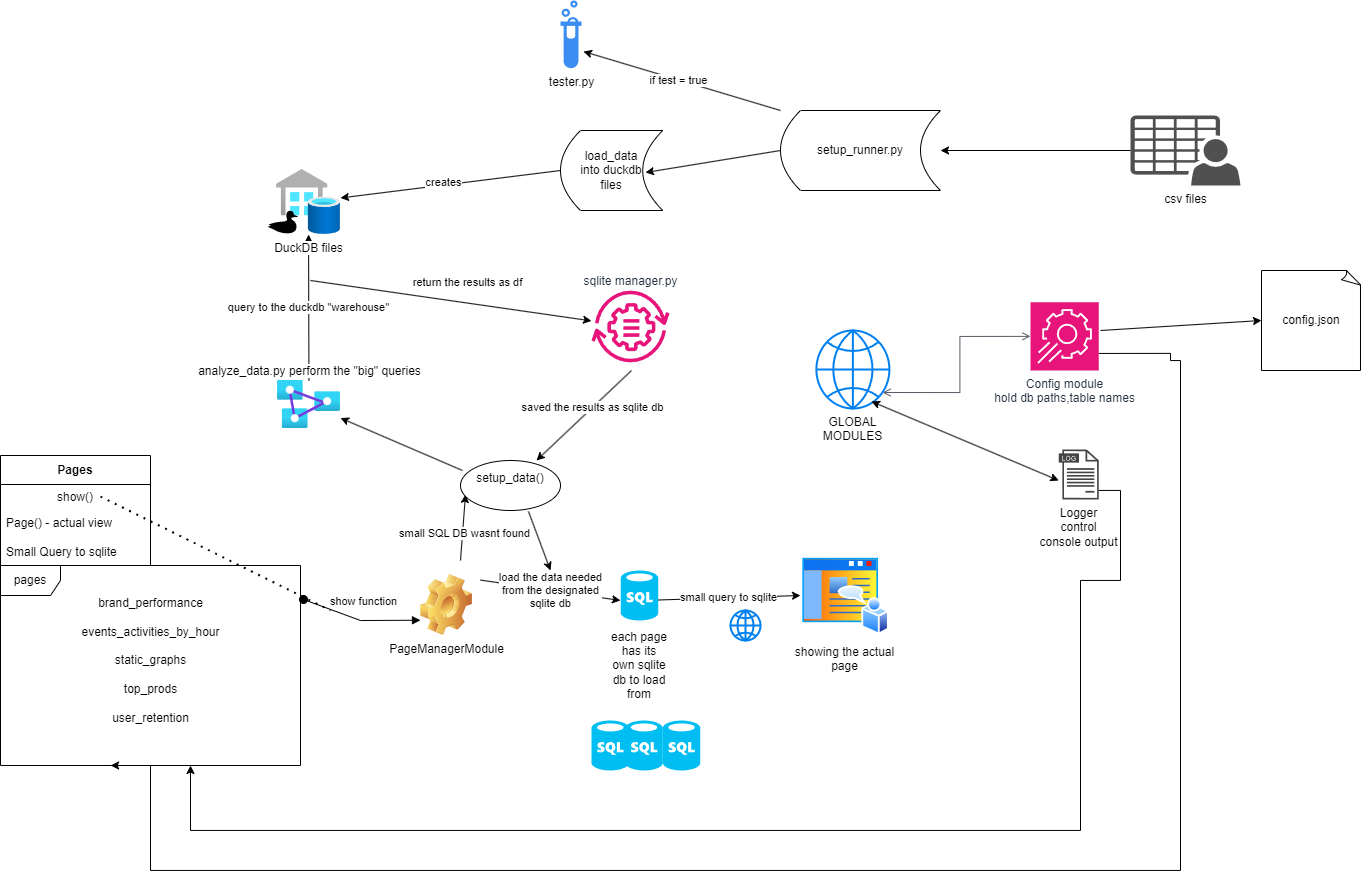

The diagram above was exported from draw.io. Its source (the exported page's mxGraphModel, read from the mxfile embedded in the PNG):
<mxGraphModel dx="2514" dy="2153" grid="1" gridSize="10" guides="1" tooltips="1" connect="1" arrows="1" fold="1" page="1" pageScale="1" pageWidth="827" pageHeight="1169" background="none" math="0" shadow="0">
  <root>
    <mxCell id="0" />
    <mxCell id="1" parent="0" />
    <mxCell id="Y8y9jk3gmyXiXmEdIPAh-15" value="pages" style="shape=umlFrame;whiteSpace=wrap;html=1;pointerEvents=0;" parent="1" vertex="1">
      <mxGeometry x="-20" y="365" width="300" height="200" as="geometry" />
    </mxCell>
    <mxCell id="Y8y9jk3gmyXiXmEdIPAh-18" value="brand_performance&lt;div&gt;&lt;br&gt;&lt;/div&gt;&lt;div&gt;events_activities_by_hour&lt;/div&gt;&lt;div&gt;&lt;br&gt;&lt;/div&gt;&lt;div&gt;static_graphs&lt;/div&gt;&lt;div&gt;&lt;br&gt;&lt;/div&gt;&lt;div&gt;top_prods&lt;/div&gt;&lt;div&gt;&lt;br&gt;&lt;/div&gt;&lt;div&gt;user_retention&lt;/div&gt;" style="text;html=1;align=center;verticalAlign=middle;resizable=0;points=[];autosize=1;strokeColor=none;fillColor=none;" parent="1" vertex="1">
      <mxGeometry x="50" y="390" width="160" height="140" as="geometry" />
    </mxCell>
    <mxCell id="Y8y9jk3gmyXiXmEdIPAh-19" value="show function" style="html=1;verticalAlign=bottom;startArrow=oval;startFill=1;endArrow=block;startSize=8;curved=0;rounded=0;exitX=1.01;exitY=0.17;exitDx=0;exitDy=0;exitPerimeter=0;entryX=0;entryY=0.75;entryDx=0;entryDy=0;" parent="1" source="Y8y9jk3gmyXiXmEdIPAh-15" target="Y8y9jk3gmyXiXmEdIPAh-20" edge="1">
      <mxGeometry y="10" width="60" relative="1" as="geometry">
        <mxPoint x="330" y="379.58" as="sourcePoint" />
        <mxPoint x="390" y="379.58" as="targetPoint" />
        <mxPoint as="offset" />
        <Array as="points">
          <mxPoint x="340" y="420" />
        </Array>
      </mxGeometry>
    </mxCell>
    <mxCell id="Y8y9jk3gmyXiXmEdIPAh-20" value="PageManagerModule" style="shape=image;html=1;verticalLabelPosition=bottom;verticalAlign=top;imageAspect=1;aspect=fixed;image=img/clipart/Gear_128x128.png" parent="1" vertex="1">
      <mxGeometry x="400" y="374" width="52" height="61" as="geometry" />
    </mxCell>
    <mxCell id="Y8y9jk3gmyXiXmEdIPAh-21" value="load the data needed&lt;div&gt;from the designated&lt;/div&gt;&lt;div&gt;sqlite db&lt;/div&gt;" style="endArrow=classic;html=1;rounded=0;" parent="1" edge="1">
      <mxGeometry width="50" height="50" relative="1" as="geometry">
        <mxPoint x="460" y="379.58" as="sourcePoint" />
        <mxPoint x="600" y="400" as="targetPoint" />
      </mxGeometry>
    </mxCell>
    <mxCell id="Y8y9jk3gmyXiXmEdIPAh-22" value="showing the actual&lt;div&gt;page&lt;/div&gt;" style="image;aspect=fixed;perimeter=ellipsePerimeter;html=1;align=center;shadow=0;dashed=0;spacingTop=3;image=img/lib/active_directory/home_page.svg;" parent="1" vertex="1">
      <mxGeometry x="780" y="355" width="88.89" height="80" as="geometry" />
    </mxCell>
    <mxCell id="Y8y9jk3gmyXiXmEdIPAh-23" value="query to the duckdb &quot;warehouse&quot;" style="endArrow=classic;html=1;rounded=0;" parent="1" source="Y8y9jk3gmyXiXmEdIPAh-37" target="Y8y9jk3gmyXiXmEdIPAh-25" edge="1">
      <mxGeometry width="50" height="50" relative="1" as="geometry">
        <mxPoint x="440" y="250" as="sourcePoint" />
        <mxPoint x="372" y="150" as="targetPoint" />
      </mxGeometry>
    </mxCell>
    <mxCell id="Y8y9jk3gmyXiXmEdIPAh-25" value="DuckDB files" style="image;aspect=fixed;html=1;points=[];align=center;fontSize=12;image=img/lib/azure2/databases/SQL_Data_Warehouses.svg;" parent="1" vertex="1">
      <mxGeometry x="256" y="-31.04" width="64" height="65" as="geometry" />
    </mxCell>
    <mxCell id="Y8y9jk3gmyXiXmEdIPAh-26" value="return the results as df" style="endArrow=classic;html=1;rounded=0;" parent="1" target="Y8y9jk3gmyXiXmEdIPAh-27" edge="1">
      <mxGeometry x="0.0909" y="20" width="50" height="50" relative="1" as="geometry">
        <mxPoint x="290" y="80" as="sourcePoint" />
        <mxPoint x="500" y="170" as="targetPoint" />
        <mxPoint as="offset" />
      </mxGeometry>
    </mxCell>
    <mxCell id="Y8y9jk3gmyXiXmEdIPAh-27" value="sqlite manager.py" style="sketch=0;outlineConnect=0;fontColor=#232F3E;gradientColor=none;fillColor=#E7157B;strokeColor=none;dashed=0;verticalLabelPosition=top;verticalAlign=bottom;align=center;html=1;fontSize=12;fontStyle=0;aspect=fixed;pointerEvents=1;shape=mxgraph.aws4.systems_manager_change_manager;labelPosition=center;" parent="1" vertex="1">
      <mxGeometry x="571" y="90" width="78" height="72" as="geometry" />
    </mxCell>
    <mxCell id="Y8y9jk3gmyXiXmEdIPAh-30" value="" style="verticalLabelPosition=bottom;html=1;verticalAlign=top;align=center;strokeColor=none;fillColor=#00BEF2;shape=mxgraph.azure.sql_database;" parent="1" vertex="1">
      <mxGeometry x="600.25" y="370" width="37.5" height="50" as="geometry" />
    </mxCell>
    <mxCell id="Y8y9jk3gmyXiXmEdIPAh-31" value="Pages" style="swimlane;fontStyle=1;align=center;verticalAlign=middle;childLayout=stackLayout;horizontal=1;startSize=29;horizontalStack=0;resizeParent=1;resizeParentMax=0;resizeLast=0;collapsible=0;marginBottom=0;html=1;whiteSpace=wrap;" parent="1" vertex="1">
      <mxGeometry x="-20" y="255" width="150" height="110" as="geometry" />
    </mxCell>
    <mxCell id="Y8y9jk3gmyXiXmEdIPAh-32" value="show()" style="text;html=1;strokeColor=none;fillColor=none;align=center;verticalAlign=middle;spacingLeft=4;spacingRight=4;overflow=hidden;rotatable=0;points=[[0,0.5],[1,0.5]];portConstraint=eastwest;whiteSpace=wrap;" parent="Y8y9jk3gmyXiXmEdIPAh-31" vertex="1">
      <mxGeometry y="29" width="150" height="25" as="geometry" />
    </mxCell>
    <mxCell id="Lnpes-aQGzi76ATXz1N7-2" value="" style="endArrow=none;dashed=1;html=1;dashPattern=1 3;strokeWidth=2;rounded=0;" parent="Y8y9jk3gmyXiXmEdIPAh-31" edge="1">
      <mxGeometry width="50" height="50" relative="1" as="geometry">
        <mxPoint x="100" y="41" as="sourcePoint" />
        <mxPoint x="330" y="155" as="targetPoint" />
      </mxGeometry>
    </mxCell>
    <mxCell id="Y8y9jk3gmyXiXmEdIPAh-33" value="Page() - actual view&lt;div&gt;&lt;br&gt;&lt;div&gt;Small Query to sqlite&lt;/div&gt;&lt;/div&gt;" style="text;html=1;strokeColor=none;fillColor=none;align=left;verticalAlign=middle;spacingLeft=4;spacingRight=4;overflow=hidden;rotatable=0;points=[[0,0.5],[1,0.5]];portConstraint=eastwest;whiteSpace=wrap;" parent="Y8y9jk3gmyXiXmEdIPAh-31" vertex="1">
      <mxGeometry y="54" width="150" height="56" as="geometry" />
    </mxCell>
    <mxCell id="Y8y9jk3gmyXiXmEdIPAh-35" value="small query to sqlite" style="endArrow=classic;html=1;rounded=0;entryX=0;entryY=0.5;entryDx=0;entryDy=0;" parent="1" target="Y8y9jk3gmyXiXmEdIPAh-22" edge="1">
      <mxGeometry width="50" height="50" relative="1" as="geometry">
        <mxPoint x="637.75" y="399.5" as="sourcePoint" />
        <mxPoint x="687.75" y="349.5" as="targetPoint" />
      </mxGeometry>
    </mxCell>
    <mxCell id="Y8y9jk3gmyXiXmEdIPAh-36" value="" style="endArrow=classic;html=1;rounded=0;exitX=0.02;exitY=0.2;exitDx=0;exitDy=0;exitPerimeter=0;" parent="1" source="Lnpes-aQGzi76ATXz1N7-16" target="Y8y9jk3gmyXiXmEdIPAh-37" edge="1">
      <mxGeometry width="50" height="50" relative="1" as="geometry">
        <mxPoint x="490" y="290" as="sourcePoint" />
        <mxPoint x="500" y="340" as="targetPoint" />
      </mxGeometry>
    </mxCell>
    <mxCell id="Y8y9jk3gmyXiXmEdIPAh-37" value="analyze_data.py perform the &quot;big&quot; queries" style="image;aspect=fixed;html=1;points=[];align=center;fontSize=12;image=img/lib/azure2/analytics/Analysis_Services.svg;labelPosition=center;verticalLabelPosition=top;verticalAlign=bottom;" parent="1" vertex="1">
      <mxGeometry x="257" y="180" width="63" height="48" as="geometry" />
    </mxCell>
    <mxCell id="Y8y9jk3gmyXiXmEdIPAh-44" value="" style="edgeStyle=orthogonalEdgeStyle;rounded=0;orthogonalLoop=1;jettySize=auto;html=1;entryX=0.367;entryY=1;entryDx=0;entryDy=0;entryPerimeter=0;exitX=1;exitY=0.75;exitDx=0;exitDy=0;exitPerimeter=0;" parent="1" source="Lnpes-aQGzi76ATXz1N7-3" target="Y8y9jk3gmyXiXmEdIPAh-15" edge="1">
      <mxGeometry relative="1" as="geometry">
        <mxPoint x="140" y="500" as="targetPoint" />
        <mxPoint x="1150" y="160" as="sourcePoint" />
        <Array as="points">
          <mxPoint x="1150" y="153" />
          <mxPoint x="1150" y="160" />
          <mxPoint x="1160" y="160" />
          <mxPoint x="1160" y="670" />
          <mxPoint x="130" y="670" />
        </Array>
      </mxGeometry>
    </mxCell>
    <mxCell id="Y8y9jk3gmyXiXmEdIPAh-43" value="" style="edgeStyle=orthogonalEdgeStyle;rounded=0;orthogonalLoop=1;jettySize=auto;html=1;" parent="1" source="Lnpes-aQGzi76ATXz1N7-9" target="Y8y9jk3gmyXiXmEdIPAh-15" edge="1">
      <mxGeometry relative="1" as="geometry">
        <mxPoint x="1100" y="290" as="sourcePoint" />
        <Array as="points">
          <mxPoint x="1100" y="290" />
          <mxPoint x="1100" y="380" />
          <mxPoint x="1060" y="380" />
          <mxPoint x="1060" y="630" />
          <mxPoint x="170" y="630" />
        </Array>
      </mxGeometry>
    </mxCell>
    <mxCell id="Lnpes-aQGzi76ATXz1N7-1" value="each page has its own sqlite db to load from" style="text;strokeColor=none;align=center;fillColor=none;html=1;verticalAlign=middle;whiteSpace=wrap;rounded=0;" parent="1" vertex="1">
      <mxGeometry x="589" y="450" width="60" height="30" as="geometry" />
    </mxCell>
    <mxCell id="Lnpes-aQGzi76ATXz1N7-3" value="Config module&lt;div&gt;hold db paths,table names&lt;/div&gt;" style="sketch=0;points=[[0,0,0],[0.25,0,0],[0.5,0,0],[0.75,0,0],[1,0,0],[0,1,0],[0.25,1,0],[0.5,1,0],[0.75,1,0],[1,1,0],[0,0.25,0],[0,0.5,0],[0,0.75,0],[1,0.25,0],[1,0.5,0],[1,0.75,0]];points=[[0,0,0],[0.25,0,0],[0.5,0,0],[0.75,0,0],[1,0,0],[0,1,0],[0.25,1,0],[0.5,1,0],[0.75,1,0],[1,1,0],[0,0.25,0],[0,0.5,0],[0,0.75,0],[1,0.25,0],[1,0.5,0],[1,0.75,0]];outlineConnect=0;fontColor=#232F3E;fillColor=#E7157B;strokeColor=#ffffff;dashed=0;verticalLabelPosition=bottom;verticalAlign=top;align=center;html=1;fontSize=12;fontStyle=0;aspect=fixed;shape=mxgraph.aws4.resourceIcon;resIcon=mxgraph.aws4.app_config;" parent="1" vertex="1">
      <mxGeometry x="1010" y="101.75" width="68.25" height="68.25" as="geometry" />
    </mxCell>
    <mxCell id="Lnpes-aQGzi76ATXz1N7-6" value="" style="edgeStyle=orthogonalEdgeStyle;html=1;endArrow=open;elbow=vertical;startArrow=open;startFill=0;endFill=0;strokeColor=#545B64;rounded=0;entryX=0;entryY=0.5;entryDx=0;entryDy=0;entryPerimeter=0;exitX=0.906;exitY=0.795;exitDx=0;exitDy=0;exitPerimeter=0;" parent="1" source="Lnpes-aQGzi76ATXz1N7-8" target="Lnpes-aQGzi76ATXz1N7-3" edge="1">
      <mxGeometry width="100" relative="1" as="geometry">
        <mxPoint x="860" y="241" as="sourcePoint" />
        <mxPoint x="940" y="140" as="targetPoint" />
      </mxGeometry>
    </mxCell>
    <mxCell id="Lnpes-aQGzi76ATXz1N7-7" value="" style="html=1;verticalLabelPosition=bottom;align=center;labelBackgroundColor=#ffffff;verticalAlign=top;strokeWidth=2;strokeColor=#0080F0;shadow=0;dashed=0;shape=mxgraph.ios7.icons.globe;" parent="1" vertex="1">
      <mxGeometry x="710" y="410" width="30" height="30" as="geometry" />
    </mxCell>
    <mxCell id="Lnpes-aQGzi76ATXz1N7-8" value="GLOBAL&lt;div&gt;MODULES&lt;/div&gt;" style="html=1;verticalLabelPosition=bottom;align=center;labelBackgroundColor=#ffffff;verticalAlign=top;strokeWidth=2;strokeColor=#0080F0;shadow=0;dashed=0;shape=mxgraph.ios7.icons.globe;" parent="1" vertex="1">
      <mxGeometry x="795.89" y="130" width="73" height="78" as="geometry" />
    </mxCell>
    <mxCell id="Lnpes-aQGzi76ATXz1N7-9" value="Logger&lt;div&gt;control&lt;/div&gt;&lt;div&gt;console output&lt;/div&gt;" style="sketch=0;pointerEvents=1;shadow=0;dashed=0;html=1;strokeColor=none;fillColor=#434445;aspect=fixed;labelPosition=center;verticalLabelPosition=bottom;verticalAlign=top;align=center;outlineConnect=0;shape=mxgraph.vvd.log_files;" parent="1" vertex="1">
      <mxGeometry x="1038.25" y="249" width="40" height="50" as="geometry" />
    </mxCell>
    <mxCell id="Lnpes-aQGzi76ATXz1N7-10" value="" style="endArrow=classic;startArrow=classic;html=1;rounded=0;exitX=0.755;exitY=0.91;exitDx=0;exitDy=0;exitPerimeter=0;" parent="1" source="Lnpes-aQGzi76ATXz1N7-8" edge="1">
      <mxGeometry width="50" height="50" relative="1" as="geometry">
        <mxPoint x="988.25" y="330" as="sourcePoint" />
        <mxPoint x="1038.25" y="280" as="targetPoint" />
      </mxGeometry>
    </mxCell>
    <mxCell id="Lnpes-aQGzi76ATXz1N7-15" value="" style="endArrow=classic;html=1;rounded=0;entryX=0.05;entryY=0.68;entryDx=0;entryDy=0;entryPerimeter=0;" parent="1" target="Lnpes-aQGzi76ATXz1N7-16" edge="1">
      <mxGeometry width="50" height="50" relative="1" as="geometry">
        <mxPoint x="440" y="360" as="sourcePoint" />
        <mxPoint x="490" y="310" as="targetPoint" />
      </mxGeometry>
    </mxCell>
    <mxCell id="Lnpes-aQGzi76ATXz1N7-18" value="small SQL DB wasnt found" style="edgeLabel;html=1;align=center;verticalAlign=middle;resizable=0;points=[];" parent="Lnpes-aQGzi76ATXz1N7-15" vertex="1" connectable="0">
      <mxGeometry x="-0.1478" y="-1" relative="1" as="geometry">
        <mxPoint as="offset" />
      </mxGeometry>
    </mxCell>
    <mxCell id="Lnpes-aQGzi76ATXz1N7-17" value="" style="endArrow=classic;html=1;rounded=0;exitX=0.513;exitY=1.114;exitDx=0;exitDy=0;exitPerimeter=0;entryX=0.76;entryY=0;entryDx=0;entryDy=0;entryPerimeter=0;" parent="1" source="Y8y9jk3gmyXiXmEdIPAh-27" target="Lnpes-aQGzi76ATXz1N7-16" edge="1">
      <mxGeometry width="50" height="50" relative="1" as="geometry">
        <mxPoint x="620" y="190" as="sourcePoint" />
        <mxPoint x="528" y="280" as="targetPoint" />
      </mxGeometry>
    </mxCell>
    <mxCell id="Lnpes-aQGzi76ATXz1N7-19" value="saved the results as sqlite db" style="edgeLabel;html=1;align=center;verticalAlign=middle;resizable=0;points=[];" parent="Lnpes-aQGzi76ATXz1N7-17" vertex="1" connectable="0">
      <mxGeometry x="-0.1707" relative="1" as="geometry">
        <mxPoint y="-1" as="offset" />
      </mxGeometry>
    </mxCell>
    <mxCell id="Lnpes-aQGzi76ATXz1N7-16" value="setup_data()&lt;div&gt;&lt;br&gt;&lt;/div&gt;" style="shape=ellipse;html=1;dashed=0;whiteSpace=wrap;perimeter=ellipsePerimeter;" parent="1" vertex="1">
      <mxGeometry x="440" y="260" width="100" height="50" as="geometry" />
    </mxCell>
    <mxCell id="Lnpes-aQGzi76ATXz1N7-20" value="" style="endArrow=classic;html=1;rounded=0;exitX=0.68;exitY=1.02;exitDx=0;exitDy=0;exitPerimeter=0;" parent="1" source="Lnpes-aQGzi76ATXz1N7-16" edge="1">
      <mxGeometry width="50" height="50" relative="1" as="geometry">
        <mxPoint x="594" y="330" as="sourcePoint" />
        <mxPoint x="530" y="370" as="targetPoint" />
      </mxGeometry>
    </mxCell>
    <mxCell id="Lnpes-aQGzi76ATXz1N7-21" value="csv files" style="sketch=0;pointerEvents=1;shadow=0;dashed=0;html=1;strokeColor=none;fillColor=#505050;labelPosition=center;verticalLabelPosition=bottom;verticalAlign=top;outlineConnect=0;align=center;shape=mxgraph.office.users.csv_file;" parent="1" vertex="1">
      <mxGeometry x="1110" y="-85" width="110" height="70" as="geometry" />
    </mxCell>
    <mxCell id="Lnpes-aQGzi76ATXz1N7-22" value="" style="shape=mxgraph.signs.animals.duck;html=1;pointerEvents=1;fillColor=#000000;strokeColor=none;verticalLabelPosition=bottom;verticalAlign=top;align=center;" parent="1" vertex="1">
      <mxGeometry x="247" y="10" width="33" height="23.96" as="geometry" />
    </mxCell>
    <mxCell id="Lnpes-aQGzi76ATXz1N7-23" value="" style="endArrow=classic;html=1;rounded=0;entryX=1;entryY=0.5;entryDx=0;entryDy=0;" parent="1" source="Lnpes-aQGzi76ATXz1N7-21" target="Lnpes-aQGzi76ATXz1N7-25" edge="1">
      <mxGeometry width="50" height="50" relative="1" as="geometry">
        <mxPoint x="780" y="-80" as="sourcePoint" />
        <mxPoint x="940" y="-50" as="targetPoint" />
      </mxGeometry>
    </mxCell>
    <mxCell id="Lnpes-aQGzi76ATXz1N7-25" value="&lt;div&gt;setup_runner.py&lt;/div&gt;" style="shape=dataStorage;whiteSpace=wrap;html=1;fixedSize=1;" parent="1" vertex="1">
      <mxGeometry x="760" y="-90" width="160" height="80" as="geometry" />
    </mxCell>
    <mxCell id="Lnpes-aQGzi76ATXz1N7-26" value="tester.py" style="sketch=0;html=1;aspect=fixed;strokeColor=none;shadow=0;fillColor=#3B8DF1;verticalAlign=top;labelPosition=center;verticalLabelPosition=bottom;shape=mxgraph.gcp2.biomedical_test_tube" parent="1" vertex="1">
      <mxGeometry x="540" y="-200" width="21" height="67.74" as="geometry" />
    </mxCell>
    <mxCell id="Lnpes-aQGzi76ATXz1N7-27" value="" style="endArrow=classic;html=1;rounded=0;entryX=1.095;entryY=0.753;entryDx=0;entryDy=0;entryPerimeter=0;exitX=0;exitY=0;exitDx=0;exitDy=0;" parent="1" source="Lnpes-aQGzi76ATXz1N7-25" target="Lnpes-aQGzi76ATXz1N7-26" edge="1">
      <mxGeometry width="50" height="50" relative="1" as="geometry">
        <mxPoint x="660" y="-110" as="sourcePoint" />
        <mxPoint x="740" y="-70" as="targetPoint" />
      </mxGeometry>
    </mxCell>
    <mxCell id="Lnpes-aQGzi76ATXz1N7-28" value="if test = true" style="edgeLabel;html=1;align=center;verticalAlign=middle;resizable=0;points=[];" parent="Lnpes-aQGzi76ATXz1N7-27" vertex="1" connectable="0">
      <mxGeometry x="0.0437" relative="1" as="geometry">
        <mxPoint as="offset" />
      </mxGeometry>
    </mxCell>
    <mxCell id="Lnpes-aQGzi76ATXz1N7-29" value="load_data&lt;div&gt;into duckdb&lt;/div&gt;&lt;div&gt;files&lt;/div&gt;" style="shape=dataStorage;whiteSpace=wrap;html=1;fixedSize=1;" parent="1" vertex="1">
      <mxGeometry x="540" y="-70" width="102.25" height="80" as="geometry" />
    </mxCell>
    <mxCell id="Lnpes-aQGzi76ATXz1N7-30" value="" style="endArrow=classic;html=1;rounded=0;entryX=0.831;entryY=0.525;entryDx=0;entryDy=0;entryPerimeter=0;exitX=0;exitY=0.5;exitDx=0;exitDy=0;" parent="1" source="Lnpes-aQGzi76ATXz1N7-25" target="Lnpes-aQGzi76ATXz1N7-29" edge="1">
      <mxGeometry width="50" height="50" relative="1" as="geometry">
        <mxPoint x="680" y="-5" as="sourcePoint" />
        <mxPoint x="730" y="-55" as="targetPoint" />
      </mxGeometry>
    </mxCell>
    <mxCell id="Lnpes-aQGzi76ATXz1N7-31" value="" style="endArrow=classic;html=1;rounded=0;exitX=0;exitY=0.5;exitDx=0;exitDy=0;" parent="1" source="Lnpes-aQGzi76ATXz1N7-29" target="Y8y9jk3gmyXiXmEdIPAh-25" edge="1">
      <mxGeometry width="50" height="50" relative="1" as="geometry">
        <mxPoint x="452" as="sourcePoint" />
        <mxPoint x="502" y="-50" as="targetPoint" />
      </mxGeometry>
    </mxCell>
    <mxCell id="Lnpes-aQGzi76ATXz1N7-36" value="creates" style="edgeLabel;html=1;align=center;verticalAlign=middle;resizable=0;points=[];" parent="Lnpes-aQGzi76ATXz1N7-31" vertex="1" connectable="0">
      <mxGeometry x="0.0613" y="-3" relative="1" as="geometry">
        <mxPoint as="offset" />
      </mxGeometry>
    </mxCell>
    <mxCell id="Lnpes-aQGzi76ATXz1N7-32" value="" style="verticalLabelPosition=bottom;html=1;verticalAlign=top;align=center;strokeColor=none;fillColor=#00BEF2;shape=mxgraph.azure.sql_database;" parent="1" vertex="1">
      <mxGeometry x="571" y="520" width="37.5" height="50" as="geometry" />
    </mxCell>
    <mxCell id="Lnpes-aQGzi76ATXz1N7-33" value="" style="verticalLabelPosition=bottom;html=1;verticalAlign=top;align=center;strokeColor=none;fillColor=#00BEF2;shape=mxgraph.azure.sql_database;" parent="1" vertex="1">
      <mxGeometry x="604.75" y="520" width="37.5" height="50" as="geometry" />
    </mxCell>
    <mxCell id="Lnpes-aQGzi76ATXz1N7-34" value="" style="verticalLabelPosition=bottom;html=1;verticalAlign=top;align=center;strokeColor=none;fillColor=#00BEF2;shape=mxgraph.azure.sql_database;" parent="1" vertex="1">
      <mxGeometry x="642.25" y="520" width="37.5" height="50" as="geometry" />
    </mxCell>
    <mxCell id="Lnpes-aQGzi76ATXz1N7-35" value="config.json" style="whiteSpace=wrap;html=1;shape=mxgraph.basic.document" parent="1" vertex="1">
      <mxGeometry x="1241" y="70" width="100" height="100" as="geometry" />
    </mxCell>
    <mxCell id="Lnpes-aQGzi76ATXz1N7-37" value="" style="endArrow=classic;html=1;rounded=0;entryX=0;entryY=0.5;entryDx=0;entryDy=0;entryPerimeter=0;" parent="1" target="Lnpes-aQGzi76ATXz1N7-35" edge="1">
      <mxGeometry width="50" height="50" relative="1" as="geometry">
        <mxPoint x="1080" y="130" as="sourcePoint" />
        <mxPoint x="1130" y="80" as="targetPoint" />
      </mxGeometry>
    </mxCell>
  </root>
</mxGraphModel>